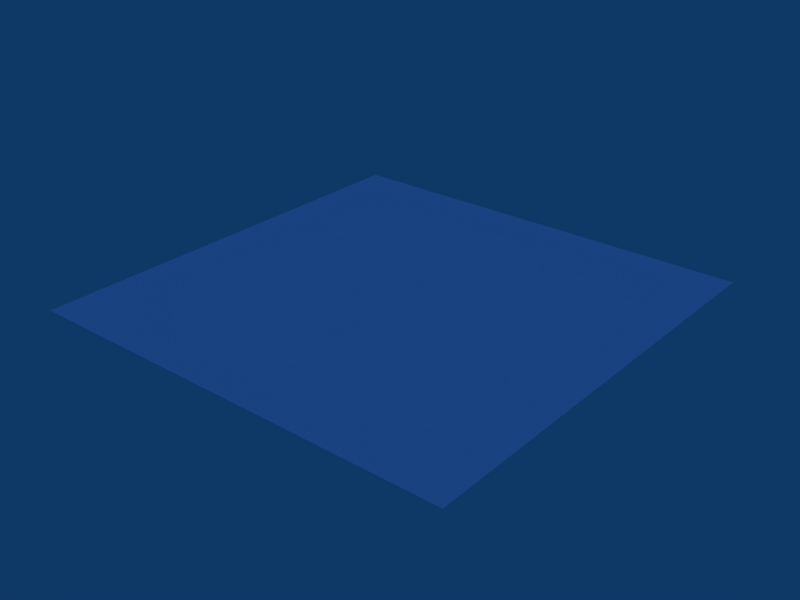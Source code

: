 # Source: water_scene.blend  (saved by Blender 2.49.2; exported with 4.5.12 LTS)
import bpy
from mathutils import Matrix  # noqa: F401  (used for matrix-valued properties, if any)

bpy.ops.wm.read_factory_settings(use_empty=True)
scene = bpy.context.scene
scene.name = 'Scene'

# ---- collections
col_collection_1 = bpy.data.collections.new('Collection 1'); scene.collection.children.link(col_collection_1)

# ---- materials (node trees are filled in below, after node groups)
mat_watermat = bpy.data.materials.new('WaterMat')
mat_watermat.alpha_threshold = 0.0
mat_watermat.diffuse_color = (0.5842, 0.7921, 1.0, 1.0)
mat_watermat.roughness = 0.5
mat_watermat.specular_intensity = 1.5
mat_watermat.line_color = (0.0, 0.0, 0.0, 0.7)

# ---- material node trees

# ---- world
world_world = bpy.data.worlds.new('World'); scene.world = world_world
world_world.color = (0.05656, 0.2208, 0.4)
world_world.use_sun_shadow = False
world_world.sun_shadow_jitter_overblur = 0.0
world_world.cycles.sampling_method = 'MANUAL'
world_world.cycles.sample_map_resolution = 256

# ---- lights
light_lamp = bpy.data.lights.new('Lamp', 'SPOT')
light_lamp.transmission_factor = 0.0
light_lamp.cutoff_distance = 200.0
light_lamp.energy = 100.0
light_lamp.shadow_buffer_clip_start = 0.5
light_lamp.shadow_soft_size = 1.0
light_lamp.shadow_maximum_resolution = 0.006
light_lamp.use_absolute_resolution = True
light_lamp.cycles.use_multiple_importance_sampling = False
light_spot = bpy.data.lights.new('Spot', 'SUN')
light_spot.transmission_factor = 0.0
light_spot.cutoff_distance = 30.0
light_spot.angle = 1.571
light_spot.energy = 0.4
light_spot.shadow_buffer_clip_start = 1.001
light_spot.shadow_soft_size = 1.0
light_spot.shadow_cascade_max_distance = 1000.0
light_spot.cycles.use_multiple_importance_sampling = False

# ---- meshes
me_cube_001 = bpy.data.meshes.new('Cube.001')
me_cube_001.from_pydata([], [], [])
me_cube_001.materials.append(None)
me_cube_001.update()
me_plane = bpy.data.meshes.new('Plane')
me_plane.from_pydata([(1.0, 1.0, 0.0), (1.0, -1.0, 0.0), (-1.0, -1.0, 0.0), (-1.0, 1.0, 0.0)], [], [(0, 3, 2, 1)])
_uv = me_plane.uv_layers.new(name='UVTex')
_uv.uv.foreach_set('vector', [1.0, 1.0, 3.278e-07, 1.0, 0.0, 1.788e-07, 1.0, 0.0])
me_plane.materials.append(mat_watermat)
me_plane.use_remesh_preserve_volume = False
me_plane.use_remesh_preserve_attributes = False
me_plane.use_mirror_vertex_groups = False
me_plane.update()

# ---- objects
ob_skybox = bpy.data.objects.new('SkyBox', me_cube_001)
ob_lamp_001 = bpy.data.objects.new('Lamp.001', light_lamp)
ob_plane = bpy.data.objects.new('Plane', me_plane)
ob_lamp = bpy.data.objects.new('Lamp', light_spot)
ob_ground = bpy.data.objects.new('Ground', None)

# ---- transforms, parenting, visibility, modifiers, constraints
ob_skybox.location = (-0.125, 0.0, -0.1623)
ob_skybox.scale = (0.24, 0.24, 0.24)
ob_skybox.lock_rotations_4d = False
ob_skybox.empty_display_type = 'ARROWS'
ob_skybox.color = (0.0, 0.0, 0.0, 1.0)
ob_skybox.show_axis = True
ob_skybox.lineart.crease_threshold = 0.0
ob_lamp_001.location = (-49.06, 49.16, 46.73)
ob_lamp_001.rotation_euler = (-2.256e-07, -1.439, -0.7057)
ob_lamp_001.lock_rotations_4d = False
ob_lamp_001.empty_display_type = 'ARROWS'
ob_lamp_001.lineart.crease_threshold = 0.0
ob_plane.location = (0.0, 0.0, 2.0)
ob_plane.scale = (60.0, 60.0, 60.0)
ob_plane.lock_rotations_4d = False
ob_plane.empty_display_type = 'ARROWS'
ob_plane.lineart.crease_threshold = 0.0
ob_lamp.location = (-45.99, 46.03, 166.5)
ob_lamp.rotation_euler = (-0.2549, 0.5767, 1.989)
ob_lamp.scale = (7.653, 7.653, 7.653)
ob_lamp.lock_rotations_4d = False
ob_lamp.empty_display_type = 'ARROWS'
ob_lamp.color = (0.0, 0.0, 0.0, 0.0)
ob_lamp.lineart.crease_threshold = 0.0
ob_ground.location = (0.0, 0.0, 0.0)

# ---- collection membership
col_collection_1.objects.link(ob_skybox)
col_collection_1.objects.link(ob_lamp_001)
col_collection_1.objects.link(ob_plane)
col_collection_1.objects.link(ob_lamp)
col_collection_1.objects.link(ob_ground)

# ---- scene / render settings (as saved in the file)
scene.frame_start = 1; scene.frame_end = 250; scene.frame_set(1)
scene.render.engine = 'BLENDER_EEVEE_NEXT'
scene.render.image_settings.file_format = 'JPEG'
scene.render.image_settings.color_mode = 'RGB'
scene.render.image_settings.compression = 90
scene.render.resolution_x = 800
scene.render.resolution_y = 600
scene.render.pixel_aspect_x = 100.0
scene.render.pixel_aspect_y = 100.0
scene.render.fps = 25
scene.render.dither_intensity = 0.0
scene.render.use_compositing = False
scene.render.use_sequencer = False
scene.render.bake_margin = 2
scene.render.bake_bias = 0.0
scene.render.use_stamp_time = False
scene.render.use_stamp_date = False
scene.render.use_stamp_frame = False
scene.render.use_stamp_camera = False
scene.render.use_stamp_scene = False
scene.render.use_stamp_filename = False
scene.render.use_stamp_render_time = False
scene.render.stamp_font_size = 0
scene.cycles.use_denoising = False
scene.cycles.samples = 10
scene.cycles.sampling_pattern = 'TABULATED_SOBOL'
scene.cycles.light_sampling_threshold = 0.0
scene.cycles.use_adaptive_sampling = False
scene.cycles.use_light_tree = False
scene.cycles.blur_glossy = 0.0
scene.cycles.volume_bounces = 1
scene.cycles.pixel_filter_type = 'GAUSSIAN'
scene.cycles.sample_clamp_indirect = 0.0
scene.view_settings.view_transform = 'Raw'
bpy.context.view_layer.update()

# ---- added for rendering (the .blend has no active camera): camera
cam_auto = bpy.data.cameras.new('AutoCamera')
cam_auto.lens = 50.0
cam_auto.sensor_width = 36.0
cam_auto.clip_end = 2755.84
ob_auto_camera = bpy.data.objects.new('AutoCamera', cam_auto)
scene.collection.objects.link(ob_auto_camera)
ob_auto_camera.location = (157.029, -188.434, 126.542)
ob_auto_camera.rotation_euler = (1.09748, -7.21219e-08, 0.694738)
scene.camera = ob_auto_camera
bpy.context.view_layer.update()

